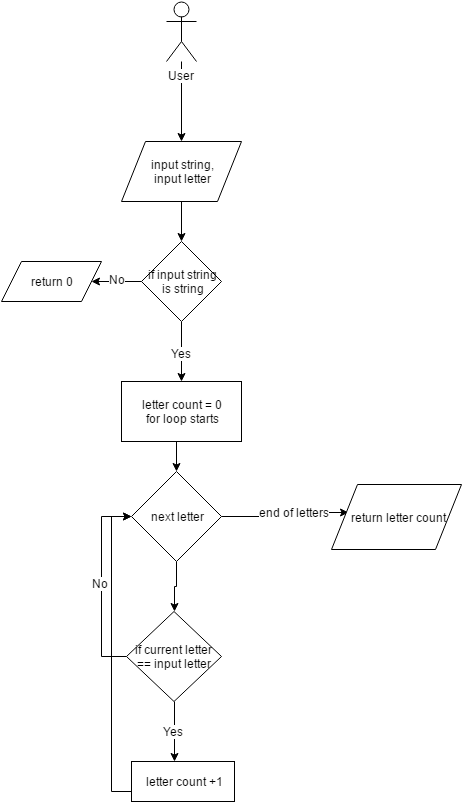

The diagram above was exported from draw.io. Its source (the exported page's mxGraphModel, read from the mxfile embedded in the PNG):
<mxGraphModel dx="1046" dy="505" grid="1" gridSize="10" guides="1" tooltips="1" connect="1" arrows="1" fold="1" page="1" pageScale="1" pageWidth="826" pageHeight="1169" background="#ffffff" math="0" shadow="0">
  <root>
    <mxCell id="0" />
    <mxCell id="1" parent="0" />
    <mxCell id="10" style="edgeStyle=orthogonalEdgeStyle;rounded=0;html=1;exitX=0;exitY=0.5;entryX=1;entryY=0.5;jettySize=auto;orthogonalLoop=1;" parent="1" source="2" edge="1">
      <mxGeometry relative="1" as="geometry">
        <mxPoint x="270" y="290" as="targetPoint" />
      </mxGeometry>
    </mxCell>
    <mxCell id="11" value="No" style="text;html=1;resizable=0;points=[];align=center;verticalAlign=middle;labelBackgroundColor=#ffffff;" parent="10" vertex="1" connectable="0">
      <mxGeometry x="0.008" y="-3" relative="1" as="geometry">
        <mxPoint as="offset" />
      </mxGeometry>
    </mxCell>
    <mxCell id="12" style="edgeStyle=orthogonalEdgeStyle;rounded=0;html=1;exitX=0.5;exitY=1;jettySize=auto;orthogonalLoop=1;" parent="1" source="2" edge="1">
      <mxGeometry relative="1" as="geometry">
        <mxPoint x="360" y="390" as="targetPoint" />
      </mxGeometry>
    </mxCell>
    <mxCell id="13" value="Yes" style="text;html=1;resizable=0;points=[];align=center;verticalAlign=middle;labelBackgroundColor=#ffffff;" parent="12" vertex="1" connectable="0">
      <mxGeometry x="0.0467" y="-1" relative="1" as="geometry">
        <mxPoint as="offset" />
      </mxGeometry>
    </mxCell>
    <mxCell id="2" value="if input string&lt;div&gt;is string&lt;/div&gt;" style="rhombus;whiteSpace=wrap;html=1;" parent="1" vertex="1">
      <mxGeometry x="320" y="250" width="80" height="80" as="geometry" />
    </mxCell>
    <mxCell id="5" style="edgeStyle=orthogonalEdgeStyle;rounded=0;html=1;jettySize=auto;orthogonalLoop=1;entryX=0.5;entryY=1;" parent="1" source="4" target="8" edge="1">
      <mxGeometry relative="1" as="geometry">
        <mxPoint x="370" y="180" as="targetPoint" />
        <Array as="points" />
      </mxGeometry>
    </mxCell>
    <mxCell id="4" value="User" style="shape=umlActor;verticalLabelPosition=bottom;labelBackgroundColor=#ffffff;verticalAlign=top;html=1;" parent="1" vertex="1">
      <mxGeometry x="345" y="10" width="30" height="60" as="geometry" />
    </mxCell>
    <mxCell id="9" style="edgeStyle=orthogonalEdgeStyle;rounded=0;html=1;entryX=0.5;entryY=0;jettySize=auto;orthogonalLoop=1;" parent="1" source="8" target="2" edge="1">
      <mxGeometry relative="1" as="geometry" />
    </mxCell>
    <mxCell id="8" value="input string,&lt;div&gt;input letter&lt;/div&gt;" style="shape=parallelogram;whiteSpace=wrap;html=1;direction=west;" parent="1" vertex="1">
      <mxGeometry x="300" y="150" width="120" height="60" as="geometry" />
    </mxCell>
    <mxCell id="14" value="return 0" style="shape=parallelogram;whiteSpace=wrap;html=1;direction=west;" parent="1" vertex="1">
      <mxGeometry x="180" y="270" width="100" height="40" as="geometry" />
    </mxCell>
    <mxCell id="17" style="edgeStyle=orthogonalEdgeStyle;rounded=0;html=1;exitX=0.5;exitY=1;entryX=0.5;entryY=0;jettySize=auto;orthogonalLoop=1;" parent="1" source="15" target="16" edge="1">
      <mxGeometry relative="1" as="geometry" />
    </mxCell>
    <mxCell id="15" value="letter count = 0&lt;div&gt;for loop starts&lt;/div&gt;" style="whiteSpace=wrap;html=1;" parent="1" vertex="1">
      <mxGeometry x="300" y="390" width="120" height="60" as="geometry" />
    </mxCell>
    <mxCell id="19" style="edgeStyle=orthogonalEdgeStyle;rounded=0;html=1;exitX=0.5;exitY=1;entryX=0.5;entryY=0;jettySize=auto;orthogonalLoop=1;" parent="1" source="16" target="18" edge="1">
      <mxGeometry relative="1" as="geometry" />
    </mxCell>
    <mxCell id="37" style="edgeStyle=orthogonalEdgeStyle;rounded=0;html=1;exitX=1;exitY=0.5;jettySize=auto;orthogonalLoop=1;entryX=0.129;entryY=0.437;entryPerimeter=0;" parent="1" source="16" target="34" edge="1">
      <mxGeometry relative="1" as="geometry">
        <Array as="points">
          <mxPoint x="455" y="525" />
          <mxPoint x="455" y="521" />
        </Array>
      </mxGeometry>
    </mxCell>
    <mxCell id="38" value="end of letters" style="text;html=1;resizable=0;points=[];align=center;verticalAlign=middle;labelBackgroundColor=#ffffff;" parent="37" vertex="1" connectable="0">
      <mxGeometry x="0.1495" y="1" relative="1" as="geometry">
        <mxPoint as="offset" />
      </mxGeometry>
    </mxCell>
    <mxCell id="16" value="next letter" style="rhombus;whiteSpace=wrap;html=1;" parent="1" vertex="1">
      <mxGeometry x="310" y="480" width="90" height="90" as="geometry" />
    </mxCell>
    <mxCell id="25" style="edgeStyle=orthogonalEdgeStyle;rounded=0;html=1;exitX=0.5;exitY=1;jettySize=auto;orthogonalLoop=1;" parent="1" source="18" edge="1">
      <mxGeometry relative="1" as="geometry">
        <mxPoint x="353" y="770" as="targetPoint" />
      </mxGeometry>
    </mxCell>
    <mxCell id="27" value="Yes" style="text;html=1;resizable=0;points=[];align=center;verticalAlign=middle;labelBackgroundColor=#ffffff;" parent="25" vertex="1" connectable="0">
      <mxGeometry x="-0.02" y="-2" relative="1" as="geometry">
        <mxPoint as="offset" />
      </mxGeometry>
    </mxCell>
    <mxCell id="28" style="edgeStyle=orthogonalEdgeStyle;rounded=0;html=1;exitX=0;exitY=0.5;entryX=0;entryY=0.5;jettySize=auto;orthogonalLoop=1;" parent="1" source="18" target="16" edge="1">
      <mxGeometry relative="1" as="geometry">
        <Array as="points">
          <mxPoint x="280" y="665" />
          <mxPoint x="280" y="525" />
        </Array>
      </mxGeometry>
    </mxCell>
    <mxCell id="29" value="No" style="text;html=1;resizable=0;points=[];align=center;verticalAlign=middle;labelBackgroundColor=#ffffff;" parent="28" vertex="1" connectable="0">
      <mxGeometry x="0.0119" y="2" relative="1" as="geometry">
        <mxPoint as="offset" />
      </mxGeometry>
    </mxCell>
    <mxCell id="18" value="if current letter == input letter" style="rhombus;whiteSpace=wrap;html=1;" parent="1" vertex="1">
      <mxGeometry x="305" y="620" width="95" height="90" as="geometry" />
    </mxCell>
    <mxCell id="36" style="edgeStyle=orthogonalEdgeStyle;rounded=0;html=1;exitX=0;exitY=0.75;jettySize=auto;orthogonalLoop=1;entryX=0;entryY=0.5;" parent="1" source="26" target="16" edge="1">
      <mxGeometry relative="1" as="geometry">
        <mxPoint x="250" y="500" as="targetPoint" />
        <Array as="points">
          <mxPoint x="290" y="800" />
          <mxPoint x="290" y="525" />
        </Array>
      </mxGeometry>
    </mxCell>
    <mxCell id="26" value="letter count +1" style="whiteSpace=wrap;html=1;" parent="1" vertex="1">
      <mxGeometry x="310" y="770" width="103" height="40" as="geometry" />
    </mxCell>
    <mxCell id="30" style="edgeStyle=orthogonalEdgeStyle;rounded=0;html=1;exitX=0;exitY=0.5;entryX=0;entryY=0.5;jettySize=auto;orthogonalLoop=1;" parent="1" source="26" target="26" edge="1">
      <mxGeometry relative="1" as="geometry" />
    </mxCell>
    <mxCell id="34" value="&lt;span&gt;return letter count&lt;/span&gt;" style="shape=parallelogram;whiteSpace=wrap;html=1;" parent="1" vertex="1">
      <mxGeometry x="510" y="493" width="130" height="65" as="geometry" />
    </mxCell>
  </root>
</mxGraphModel>